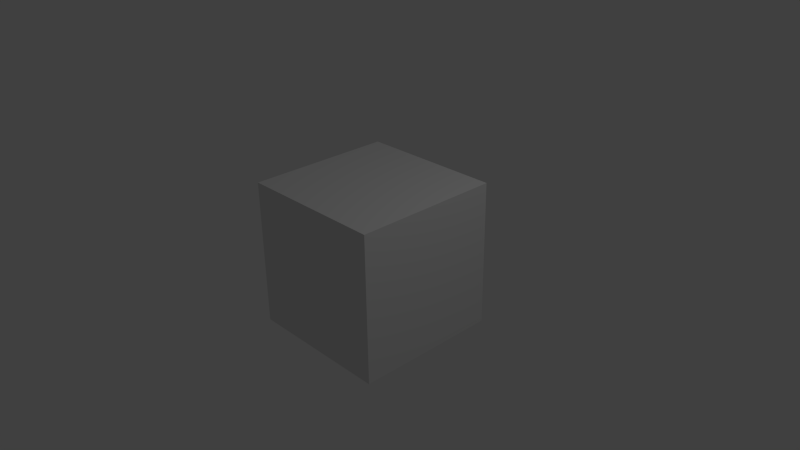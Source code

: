 # Source: 3_views_popov.blend  (saved by Blender 2.74.0; exported with 4.5.12 LTS)
import bpy
from mathutils import Matrix  # noqa: F401  (used for matrix-valued properties, if any)

bpy.ops.wm.read_factory_settings(use_empty=True)
scene = bpy.context.scene
scene.name = 'Scene'

# ---- collections
col_collection_1 = bpy.data.collections.new('Collection 1'); scene.collection.children.link(col_collection_1)

# ---- materials (node trees are filled in below, after node groups)
mat_material = bpy.data.materials.new('Material')
mat_material.alpha_threshold = 0.0
mat_material.use_transparent_shadow = False
mat_material.roughness = 0.5
mat_material.line_color = (0.0, 0.0, 0.0, 1.0)

# ---- material node trees

# ---- world
world_world = bpy.data.worlds.new('World'); scene.world = world_world
world_world.color = (0.05088, 0.05088, 0.05088)
world_world.use_sun_shadow = False
world_world.sun_shadow_jitter_overblur = 0.0
world_world.cycles.sampling_method = 'MANUAL'
world_world.cycles.sample_map_resolution = 256

# ---- cameras
cam_camera = bpy.data.cameras.new('Camera')
cam_camera.clip_end = 100.0
cam_camera.lens = 35.0
cam_camera.sensor_width = 32.0
cam_camera.sensor_height = 18.0
cam_camera.ortho_scale = 7.314
cam_camera.dof.focus_distance = 0.0
cam_camera.dof.aperture_fstop = 128.0

# ---- lights
light_lamp = bpy.data.lights.new('Lamp', 'POINT')
light_lamp.transmission_factor = 0.0
light_lamp.cutoff_distance = 30.0
light_lamp.energy = 100.0
light_lamp.shadow_buffer_clip_start = 1.001
light_lamp.shadow_soft_size = 0.1
light_lamp.shadow_maximum_resolution = 0.006
light_lamp.use_absolute_resolution = True
light_lamp.cycles.use_multiple_importance_sampling = False

# ---- meshes
me_cube = bpy.data.meshes.new('Cube')
me_cube.from_pydata([(1.0, 1.0, -1.0), (1.0, -1.0, -1.0), (-1.0, -1.0, -1.0), (-1.0, 1.0, -1.0), (1.0, 1.0, 1.0), (1.0, -1.0, 1.0), (-1.0, -1.0, 1.0), (-1.0, 1.0, 1.0)], [], [(0, 1, 2, 3), (4, 7, 6, 5), (0, 4, 5, 1), (1, 5, 6, 2), (2, 6, 7, 3), (4, 0, 3, 7)])
me_cube.materials.append(mat_material)
me_cube.use_remesh_preserve_volume = False
me_cube.use_remesh_preserve_attributes = False
me_cube.use_mirror_vertex_groups = False
me_cube.update()

# ---- objects
ob_cube = bpy.data.objects.new('Cube', me_cube)
ob_lamp = bpy.data.objects.new('Lamp', light_lamp)
ob_camera = bpy.data.objects.new('Camera', cam_camera)

# ---- transforms, parenting, visibility, modifiers, constraints
ob_cube.location = (0.0, 0.0, 0.0)
ob_cube.lock_rotations_4d = False
ob_cube.empty_display_type = 'ARROWS'
ob_cube.lineart.crease_threshold = 0.0
ob_lamp.location = (4.076, 1.005, 5.904)
ob_lamp.rotation_euler = (0.6503, 0.05522, 1.866)
ob_lamp.lock_rotations_4d = False
ob_lamp.empty_display_type = 'ARROWS'
ob_lamp.color = (0.0, 0.0, 0.0, 0.0)
ob_lamp.lineart.crease_threshold = 0.0
ob_camera.location = (7.481, -6.508, 5.344)
ob_camera.rotation_euler = (1.109, 0.01082, 0.8149)
ob_camera.lock_rotations_4d = False
ob_camera.empty_display_type = 'ARROWS'
ob_camera.color = (0.0, 0.0, 0.0, 0.0)
ob_camera.display_type = 'WIRE'
ob_camera.lineart.crease_threshold = 0.0

# ---- collection membership
col_collection_1.objects.link(ob_cube)
col_collection_1.objects.link(ob_lamp)
col_collection_1.objects.link(ob_camera)

# ---- scene / render settings (as saved in the file)
scene.camera = ob_camera
scene.frame_start = 0; scene.frame_end = 5522; scene.frame_set(943)
scene.render.engine = 'BLENDER_EEVEE_NEXT'
scene.render.image_settings.color_mode = 'RGB'
scene.render.fps = 50
scene.render.dither_intensity = 0.0
scene.cycles.use_denoising = False
scene.cycles.samples = 10
scene.cycles.sampling_pattern = 'TABULATED_SOBOL'
scene.cycles.light_sampling_threshold = 0.0
scene.cycles.use_adaptive_sampling = False
scene.cycles.use_light_tree = False
scene.cycles.blur_glossy = 0.0
scene.cycles.pixel_filter_type = 'GAUSSIAN'
scene.cycles.sample_clamp_indirect = 0.0
scene.view_settings.view_transform = 'Standard'
bpy.context.view_layer.update()
